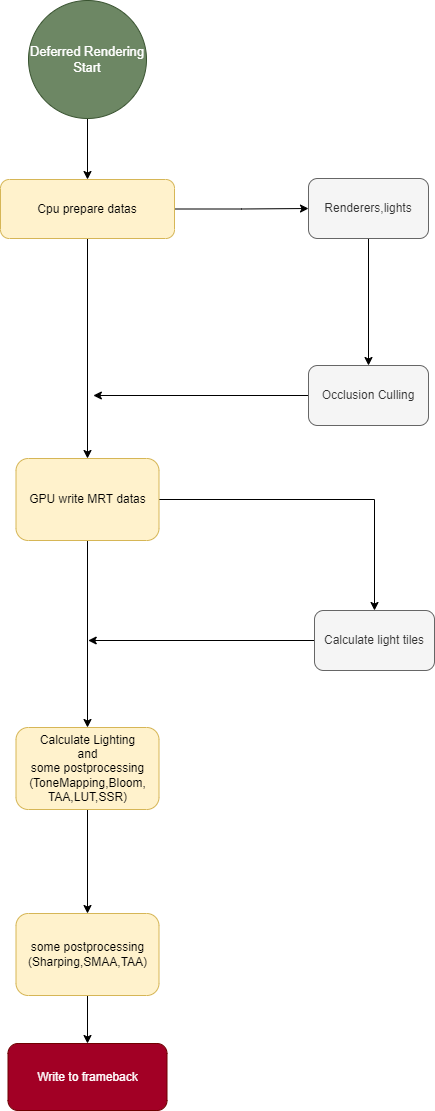

The diagram above was exported from draw.io. Its source (the exported page's mxGraphModel, read from the mxfile embedded in the PNG):
<mxGraphModel dx="1103" dy="1025" grid="0" gridSize="10" guides="1" tooltips="1" connect="1" arrows="1" fold="1" page="1" pageScale="1" pageWidth="827" pageHeight="1169" math="0" shadow="0">
  <root>
    <mxCell id="0" />
    <mxCell id="1" parent="0" />
    <mxCell id="eYMwU9kRg8h2FF0z_ehv-11" style="edgeStyle=orthogonalEdgeStyle;rounded=0;orthogonalLoop=1;jettySize=auto;html=1;entryX=0;entryY=0.5;entryDx=0;entryDy=0;" parent="1" source="eYMwU9kRg8h2FF0z_ehv-7" target="eYMwU9kRg8h2FF0z_ehv-10" edge="1">
      <mxGeometry relative="1" as="geometry" />
    </mxCell>
    <mxCell id="5XC6KZe0XmCqVirGTxaU-2" style="edgeStyle=orthogonalEdgeStyle;rounded=0;orthogonalLoop=1;jettySize=auto;html=1;" parent="1" source="eYMwU9kRg8h2FF0z_ehv-7" target="5XC6KZe0XmCqVirGTxaU-1" edge="1">
      <mxGeometry relative="1" as="geometry" />
    </mxCell>
    <mxCell id="eYMwU9kRg8h2FF0z_ehv-7" value="Cpu prepare datas" style="rounded=1;whiteSpace=wrap;html=1;fillColor=#fff2cc;strokeColor=#d6b656;" parent="1" vertex="1">
      <mxGeometry x="195" y="203" width="174" height="59" as="geometry" />
    </mxCell>
    <mxCell id="eYMwU9kRg8h2FF0z_ehv-9" style="edgeStyle=orthogonalEdgeStyle;rounded=0;orthogonalLoop=1;jettySize=auto;html=1;entryX=0.5;entryY=0;entryDx=0;entryDy=0;" parent="1" source="eYMwU9kRg8h2FF0z_ehv-8" target="eYMwU9kRg8h2FF0z_ehv-7" edge="1">
      <mxGeometry relative="1" as="geometry" />
    </mxCell>
    <mxCell id="eYMwU9kRg8h2FF0z_ehv-8" value="&lt;font style=&quot;font-size: 13px&quot;&gt;Deferred Rendering&lt;br&gt;Start&lt;/font&gt;" style="ellipse;whiteSpace=wrap;html=1;aspect=fixed;fillColor=#6d8764;strokeColor=#3A5431;fontColor=#ffffff;" parent="1" vertex="1">
      <mxGeometry x="223" y="24" width="118" height="118" as="geometry" />
    </mxCell>
    <mxCell id="eYMwU9kRg8h2FF0z_ehv-15" style="edgeStyle=orthogonalEdgeStyle;rounded=0;orthogonalLoop=1;jettySize=auto;html=1;" parent="1" source="eYMwU9kRg8h2FF0z_ehv-10" target="eYMwU9kRg8h2FF0z_ehv-13" edge="1">
      <mxGeometry relative="1" as="geometry" />
    </mxCell>
    <mxCell id="eYMwU9kRg8h2FF0z_ehv-10" value="Renderers,lights" style="rounded=1;whiteSpace=wrap;html=1;fillColor=#f5f5f5;fontColor=#333333;strokeColor=#666666;" parent="1" vertex="1">
      <mxGeometry x="503" y="202" width="120" height="60" as="geometry" />
    </mxCell>
    <mxCell id="5XC6KZe0XmCqVirGTxaU-3" style="edgeStyle=orthogonalEdgeStyle;rounded=0;orthogonalLoop=1;jettySize=auto;html=1;" parent="1" source="eYMwU9kRg8h2FF0z_ehv-13" edge="1">
      <mxGeometry relative="1" as="geometry">
        <mxPoint x="287.85716247558594" y="419" as="targetPoint" />
      </mxGeometry>
    </mxCell>
    <mxCell id="eYMwU9kRg8h2FF0z_ehv-13" value="Occlusion Culling" style="rounded=1;whiteSpace=wrap;html=1;fillColor=#f5f5f5;fontColor=#333333;strokeColor=#666666;" parent="1" vertex="1">
      <mxGeometry x="503" y="389" width="120" height="60" as="geometry" />
    </mxCell>
    <mxCell id="5XC6KZe0XmCqVirGTxaU-5" style="edgeStyle=orthogonalEdgeStyle;rounded=0;orthogonalLoop=1;jettySize=auto;html=1;" parent="1" source="5XC6KZe0XmCqVirGTxaU-1" target="5XC6KZe0XmCqVirGTxaU-4" edge="1">
      <mxGeometry relative="1" as="geometry" />
    </mxCell>
    <mxCell id="5XC6KZe0XmCqVirGTxaU-7" style="edgeStyle=orthogonalEdgeStyle;rounded=0;orthogonalLoop=1;jettySize=auto;html=1;entryX=0.5;entryY=0;entryDx=0;entryDy=0;" parent="1" source="5XC6KZe0XmCqVirGTxaU-1" target="5XC6KZe0XmCqVirGTxaU-6" edge="1">
      <mxGeometry relative="1" as="geometry" />
    </mxCell>
    <mxCell id="5XC6KZe0XmCqVirGTxaU-1" value="GPU write MRT datas" style="rounded=1;whiteSpace=wrap;html=1;fillColor=#fff2cc;strokeColor=#d6b656;" parent="1" vertex="1">
      <mxGeometry x="210.5" y="482" width="143" height="82" as="geometry" />
    </mxCell>
    <mxCell id="5XC6KZe0XmCqVirGTxaU-8" style="edgeStyle=orthogonalEdgeStyle;rounded=0;orthogonalLoop=1;jettySize=auto;html=1;" parent="1" source="5XC6KZe0XmCqVirGTxaU-4" edge="1">
      <mxGeometry relative="1" as="geometry">
        <mxPoint x="282.7142791748047" y="664" as="targetPoint" />
      </mxGeometry>
    </mxCell>
    <mxCell id="5XC6KZe0XmCqVirGTxaU-4" value="Calculate light tiles" style="rounded=1;whiteSpace=wrap;html=1;fillColor=#f5f5f5;fontColor=#333333;strokeColor=#666666;" parent="1" vertex="1">
      <mxGeometry x="509" y="634" width="120" height="60" as="geometry" />
    </mxCell>
    <mxCell id="5XC6KZe0XmCqVirGTxaU-12" value="" style="edgeStyle=orthogonalEdgeStyle;rounded=0;orthogonalLoop=1;jettySize=auto;html=1;fontSize=13;" parent="1" source="5XC6KZe0XmCqVirGTxaU-6" target="5XC6KZe0XmCqVirGTxaU-9" edge="1">
      <mxGeometry relative="1" as="geometry" />
    </mxCell>
    <mxCell id="5XC6KZe0XmCqVirGTxaU-6" value="Calculate Lighting&lt;br&gt;and&lt;br&gt;some postprocessing&lt;br&gt;(ToneMapping,Bloom,&lt;br&gt;TAA,LUT,SSR)" style="rounded=1;whiteSpace=wrap;html=1;fillColor=#fff2cc;strokeColor=#d6b656;" parent="1" vertex="1">
      <mxGeometry x="210.5" y="751" width="143" height="82" as="geometry" />
    </mxCell>
    <mxCell id="5XC6KZe0XmCqVirGTxaU-14" value="" style="edgeStyle=orthogonalEdgeStyle;rounded=0;orthogonalLoop=1;jettySize=auto;html=1;fontSize=13;" parent="1" source="5XC6KZe0XmCqVirGTxaU-9" target="5XC6KZe0XmCqVirGTxaU-13" edge="1">
      <mxGeometry relative="1" as="geometry" />
    </mxCell>
    <mxCell id="5XC6KZe0XmCqVirGTxaU-9" value="some postprocessing&lt;br&gt;(Sharping,SMAA,TAA)" style="rounded=1;whiteSpace=wrap;html=1;fillColor=#fff2cc;strokeColor=#d6b656;" parent="1" vertex="1">
      <mxGeometry x="210.5" y="937" width="143" height="82" as="geometry" />
    </mxCell>
    <mxCell id="5XC6KZe0XmCqVirGTxaU-13" value="Write to frameback" style="whiteSpace=wrap;html=1;fillColor=#a20025;strokeColor=#6F0000;rounded=1;fontColor=#ffffff;" parent="1" vertex="1">
      <mxGeometry x="202.5" y="1067" width="159" height="67" as="geometry" />
    </mxCell>
  </root>
</mxGraphModel>